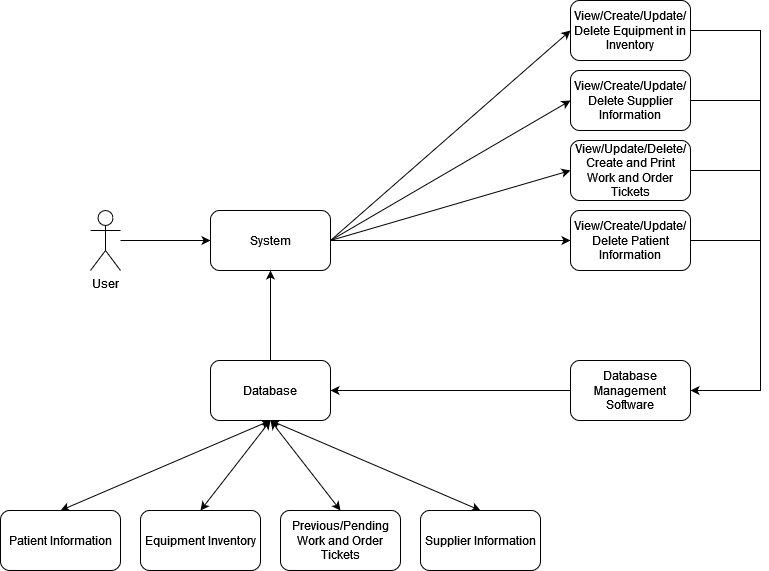

The diagram above was exported from draw.io. Its source (the exported page's mxGraphModel, read from the mxfile embedded in the PNG):
<mxGraphModel dx="1434" dy="745" grid="1" gridSize="10" guides="1" tooltips="1" connect="1" arrows="1" fold="1" page="1" pageScale="1" pageWidth="850" pageHeight="1100" math="0" shadow="0">
  <root>
    <mxCell id="0" />
    <mxCell id="1" parent="0" />
    <mxCell id="dBt3bZwhJ8XwtkH6seWq-2" value="System" style="rounded=1;whiteSpace=wrap;html=1;" parent="1" vertex="1">
      <mxGeometry x="250" y="230" width="120" height="60" as="geometry" />
    </mxCell>
    <mxCell id="dBt3bZwhJ8XwtkH6seWq-3" value="View/Create/Update/Delete Equipment in Inventory" style="rounded=1;whiteSpace=wrap;html=1;" parent="1" vertex="1">
      <mxGeometry x="610" y="20" width="120" height="60" as="geometry" />
    </mxCell>
    <mxCell id="dBt3bZwhJ8XwtkH6seWq-6" value="" style="endArrow=classic;html=1;rounded=0;entryX=0;entryY=0.5;entryDx=0;entryDy=0;" parent="1" target="dBt3bZwhJ8XwtkH6seWq-2" edge="1">
      <mxGeometry width="50" height="50" relative="1" as="geometry">
        <mxPoint x="160" y="260" as="sourcePoint" />
        <mxPoint x="450" y="330" as="targetPoint" />
      </mxGeometry>
    </mxCell>
    <mxCell id="dBt3bZwhJ8XwtkH6seWq-7" value="" style="endArrow=classic;html=1;rounded=0;exitX=1;exitY=0.5;exitDx=0;exitDy=0;entryX=0;entryY=0.5;entryDx=0;entryDy=0;" parent="1" source="dBt3bZwhJ8XwtkH6seWq-2" target="dBt3bZwhJ8XwtkH6seWq-3" edge="1">
      <mxGeometry width="50" height="50" relative="1" as="geometry">
        <mxPoint x="400" y="380" as="sourcePoint" />
        <mxPoint x="450" y="330" as="targetPoint" />
      </mxGeometry>
    </mxCell>
    <mxCell id="dBt3bZwhJ8XwtkH6seWq-8" value="User" style="shape=umlActor;verticalLabelPosition=bottom;verticalAlign=top;html=1;outlineConnect=0;" parent="1" vertex="1">
      <mxGeometry x="130" y="230" width="30" height="60" as="geometry" />
    </mxCell>
    <mxCell id="napBDcbxfKUWs3S7xGZV-1" value="Database" style="rounded=1;whiteSpace=wrap;html=1;" parent="1" vertex="1">
      <mxGeometry x="250" y="380" width="120" height="60" as="geometry" />
    </mxCell>
    <mxCell id="napBDcbxfKUWs3S7xGZV-2" value="" style="endArrow=classic;html=1;rounded=0;exitX=0.5;exitY=0;exitDx=0;exitDy=0;entryX=0.5;entryY=1;entryDx=0;entryDy=0;" parent="1" source="napBDcbxfKUWs3S7xGZV-1" target="dBt3bZwhJ8XwtkH6seWq-2" edge="1">
      <mxGeometry width="50" height="50" relative="1" as="geometry">
        <mxPoint x="400" y="440" as="sourcePoint" />
        <mxPoint x="450" y="390" as="targetPoint" />
      </mxGeometry>
    </mxCell>
    <mxCell id="napBDcbxfKUWs3S7xGZV-3" value="Equipment Inventory" style="rounded=1;whiteSpace=wrap;html=1;" parent="1" vertex="1">
      <mxGeometry x="180" y="530" width="120" height="60" as="geometry" />
    </mxCell>
    <mxCell id="napBDcbxfKUWs3S7xGZV-4" value="Previous/Pending Work and Order Tickets" style="rounded=1;whiteSpace=wrap;html=1;" parent="1" vertex="1">
      <mxGeometry x="320" y="530" width="120" height="60" as="geometry" />
    </mxCell>
    <mxCell id="napBDcbxfKUWs3S7xGZV-5" value="Patient Information" style="rounded=1;whiteSpace=wrap;html=1;" parent="1" vertex="1">
      <mxGeometry x="40" y="530" width="120" height="60" as="geometry" />
    </mxCell>
    <mxCell id="napBDcbxfKUWs3S7xGZV-9" value="View/Create/Update/Delete Supplier Information" style="rounded=1;whiteSpace=wrap;html=1;" parent="1" vertex="1">
      <mxGeometry x="610" y="90" width="120" height="60" as="geometry" />
    </mxCell>
    <mxCell id="napBDcbxfKUWs3S7xGZV-10" value="View/Update/Delete/Create and Print Work and Order Tickets" style="rounded=1;whiteSpace=wrap;html=1;" parent="1" vertex="1">
      <mxGeometry x="610" y="160" width="120" height="60" as="geometry" />
    </mxCell>
    <mxCell id="napBDcbxfKUWs3S7xGZV-11" value="" style="endArrow=classic;html=1;rounded=0;exitX=1;exitY=0.5;exitDx=0;exitDy=0;entryX=0;entryY=0.5;entryDx=0;entryDy=0;" parent="1" source="dBt3bZwhJ8XwtkH6seWq-2" target="napBDcbxfKUWs3S7xGZV-9" edge="1">
      <mxGeometry width="50" height="50" relative="1" as="geometry">
        <mxPoint x="400" y="440" as="sourcePoint" />
        <mxPoint x="450" y="390" as="targetPoint" />
      </mxGeometry>
    </mxCell>
    <mxCell id="napBDcbxfKUWs3S7xGZV-12" value="" style="endArrow=classic;html=1;rounded=0;exitX=1;exitY=0.5;exitDx=0;exitDy=0;entryX=0;entryY=0.5;entryDx=0;entryDy=0;" parent="1" source="dBt3bZwhJ8XwtkH6seWq-2" target="napBDcbxfKUWs3S7xGZV-10" edge="1">
      <mxGeometry width="50" height="50" relative="1" as="geometry">
        <mxPoint x="400" y="440" as="sourcePoint" />
        <mxPoint x="450" y="390" as="targetPoint" />
      </mxGeometry>
    </mxCell>
    <mxCell id="napBDcbxfKUWs3S7xGZV-14" value="" style="endArrow=classic;html=1;rounded=0;exitX=1;exitY=0.5;exitDx=0;exitDy=0;entryX=0;entryY=0.5;entryDx=0;entryDy=0;" parent="1" source="dBt3bZwhJ8XwtkH6seWq-2" target="DDN-zWgAakuCE9fgtyyh-1" edge="1">
      <mxGeometry width="50" height="50" relative="1" as="geometry">
        <mxPoint x="400" y="410" as="sourcePoint" />
        <mxPoint x="610" y="50" as="targetPoint" />
      </mxGeometry>
    </mxCell>
    <mxCell id="DDN-zWgAakuCE9fgtyyh-1" value="View/Create/Update/Delete Patient Information" style="rounded=1;whiteSpace=wrap;html=1;" vertex="1" parent="1">
      <mxGeometry x="610" y="230" width="120" height="60" as="geometry" />
    </mxCell>
    <mxCell id="DDN-zWgAakuCE9fgtyyh-3" value="Supplier Information" style="rounded=1;whiteSpace=wrap;html=1;" vertex="1" parent="1">
      <mxGeometry x="460" y="530" width="120" height="60" as="geometry" />
    </mxCell>
    <mxCell id="DDN-zWgAakuCE9fgtyyh-5" value="Database Management Software" style="rounded=1;whiteSpace=wrap;html=1;" vertex="1" parent="1">
      <mxGeometry x="610" y="380" width="120" height="60" as="geometry" />
    </mxCell>
    <mxCell id="DDN-zWgAakuCE9fgtyyh-6" value="" style="endArrow=classic;html=1;rounded=0;exitX=1;exitY=0.5;exitDx=0;exitDy=0;entryX=1;entryY=0.5;entryDx=0;entryDy=0;" edge="1" parent="1" source="dBt3bZwhJ8XwtkH6seWq-3" target="DDN-zWgAakuCE9fgtyyh-5">
      <mxGeometry width="50" height="50" relative="1" as="geometry">
        <mxPoint x="400" y="410" as="sourcePoint" />
        <mxPoint x="800" y="420" as="targetPoint" />
        <Array as="points">
          <mxPoint x="800" y="50" />
          <mxPoint x="800" y="410" />
        </Array>
      </mxGeometry>
    </mxCell>
    <mxCell id="DDN-zWgAakuCE9fgtyyh-7" value="" style="endArrow=none;html=1;rounded=0;exitX=1;exitY=0.5;exitDx=0;exitDy=0;" edge="1" parent="1" source="napBDcbxfKUWs3S7xGZV-9">
      <mxGeometry width="50" height="50" relative="1" as="geometry">
        <mxPoint x="400" y="410" as="sourcePoint" />
        <mxPoint x="800" y="120" as="targetPoint" />
      </mxGeometry>
    </mxCell>
    <mxCell id="DDN-zWgAakuCE9fgtyyh-8" value="" style="endArrow=none;html=1;rounded=0;exitX=1;exitY=0.5;exitDx=0;exitDy=0;" edge="1" parent="1" source="napBDcbxfKUWs3S7xGZV-10">
      <mxGeometry width="50" height="50" relative="1" as="geometry">
        <mxPoint x="400" y="410" as="sourcePoint" />
        <mxPoint x="800" y="190" as="targetPoint" />
      </mxGeometry>
    </mxCell>
    <mxCell id="DDN-zWgAakuCE9fgtyyh-9" value="" style="endArrow=none;html=1;rounded=0;exitX=1;exitY=0.5;exitDx=0;exitDy=0;" edge="1" parent="1" source="DDN-zWgAakuCE9fgtyyh-1">
      <mxGeometry width="50" height="50" relative="1" as="geometry">
        <mxPoint x="400" y="410" as="sourcePoint" />
        <mxPoint x="800" y="260" as="targetPoint" />
      </mxGeometry>
    </mxCell>
    <mxCell id="DDN-zWgAakuCE9fgtyyh-10" value="" style="endArrow=classic;html=1;rounded=0;exitX=0;exitY=0.5;exitDx=0;exitDy=0;entryX=1;entryY=0.5;entryDx=0;entryDy=0;" edge="1" parent="1" source="DDN-zWgAakuCE9fgtyyh-5" target="napBDcbxfKUWs3S7xGZV-1">
      <mxGeometry width="50" height="50" relative="1" as="geometry">
        <mxPoint x="820" y="610" as="sourcePoint" />
        <mxPoint x="600" y="660" as="targetPoint" />
        <Array as="points">
          <mxPoint x="570" y="410" />
          <mxPoint x="440" y="410" />
        </Array>
      </mxGeometry>
    </mxCell>
    <mxCell id="DDN-zWgAakuCE9fgtyyh-12" value="" style="endArrow=classic;startArrow=classic;html=1;rounded=0;entryX=0.5;entryY=0;entryDx=0;entryDy=0;exitX=0.5;exitY=1;exitDx=0;exitDy=0;" edge="1" parent="1" source="napBDcbxfKUWs3S7xGZV-1" target="DDN-zWgAakuCE9fgtyyh-3">
      <mxGeometry width="50" height="50" relative="1" as="geometry">
        <mxPoint x="400" y="380" as="sourcePoint" />
        <mxPoint x="450" y="330" as="targetPoint" />
      </mxGeometry>
    </mxCell>
    <mxCell id="DDN-zWgAakuCE9fgtyyh-13" value="" style="endArrow=classic;startArrow=classic;html=1;rounded=0;exitX=0.5;exitY=0;exitDx=0;exitDy=0;entryX=0.5;entryY=1;entryDx=0;entryDy=0;" edge="1" parent="1" source="napBDcbxfKUWs3S7xGZV-4" target="napBDcbxfKUWs3S7xGZV-1">
      <mxGeometry width="50" height="50" relative="1" as="geometry">
        <mxPoint x="400" y="380" as="sourcePoint" />
        <mxPoint x="450" y="330" as="targetPoint" />
      </mxGeometry>
    </mxCell>
    <mxCell id="DDN-zWgAakuCE9fgtyyh-14" value="" style="endArrow=classic;startArrow=classic;html=1;rounded=0;exitX=0.5;exitY=0;exitDx=0;exitDy=0;entryX=0.5;entryY=1;entryDx=0;entryDy=0;" edge="1" parent="1" source="napBDcbxfKUWs3S7xGZV-3" target="napBDcbxfKUWs3S7xGZV-1">
      <mxGeometry width="50" height="50" relative="1" as="geometry">
        <mxPoint x="400" y="380" as="sourcePoint" />
        <mxPoint x="450" y="330" as="targetPoint" />
      </mxGeometry>
    </mxCell>
    <mxCell id="DDN-zWgAakuCE9fgtyyh-15" value="" style="endArrow=classic;startArrow=classic;html=1;rounded=0;exitX=0.5;exitY=0;exitDx=0;exitDy=0;entryX=0.5;entryY=1;entryDx=0;entryDy=0;" edge="1" parent="1" source="napBDcbxfKUWs3S7xGZV-5" target="napBDcbxfKUWs3S7xGZV-1">
      <mxGeometry width="50" height="50" relative="1" as="geometry">
        <mxPoint x="400" y="380" as="sourcePoint" />
        <mxPoint x="450" y="330" as="targetPoint" />
      </mxGeometry>
    </mxCell>
  </root>
</mxGraphModel>